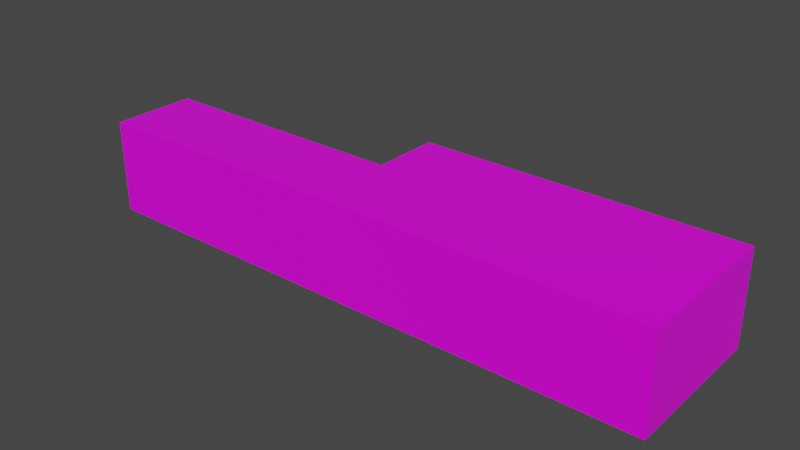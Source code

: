 # Source: f-key.blend  (saved by Blender 2.93.20; exported with 4.5.12 LTS)
import bpy
from mathutils import Matrix  # noqa: F401  (used for matrix-valued properties, if any)

bpy.ops.wm.read_factory_settings(use_empty=True)
scene = bpy.context.scene
scene.name = 'Scene'

# ---- collections
col_collection = bpy.data.collections.new('Collection'); scene.collection.children.link(col_collection)

# ---- images (referenced by path relative to the original .blend; pixels are not part of the script)
import os
ASSET_DIR = os.environ.get("B2B_ASSET_DIR", "")  # directory of the original .blend (textures are referenced by path, not embedded)
HERE = os.path.dirname(os.path.abspath(__file__))  # packed textures are extracted next to this script under _unpacked/

def load_image(name, relpath, width, height, colorspace="sRGB"):
    """Load a texture the original file referenced (path relative to the .blend, or extracted next to this script)."""
    p = next((c for c in (os.path.join(HERE, relpath), os.path.join(ASSET_DIR, relpath)) if relpath and os.path.exists(c)), "")
    if p:
        img = bpy.data.images.load(p, check_existing=True)
        img.name = name
    else:  # same state as the original file: an image datablock whose file is absent (Cycles renders it pink)
        img = bpy.data.images.new(name, width, height)
        img.source = "FILE"
        img.filepath = "//" + (relpath or name)
    img.colorspace_settings.name = colorspace
    return img
img_piano_f_png = load_image('piano-f.png', 'piano-f.png', 1024, 1024, 'sRGB')

# ---- materials (node trees are filled in below, after node groups)
mat_material = bpy.data.materials.new('Material')
mat_material.alpha_threshold = 0.0
mat_material.use_transparent_shadow = False
mat_material.line_color = (0.0, 0.0, 0.0, 1.0)

# ---- material node trees
mat_material.use_nodes = True; mat_material.node_tree.nodes.clear()
_N = mat_material.node_tree.nodes; _L = mat_material.node_tree.links
n0 = _N.new('ShaderNodeOutputMaterial'); n0.name = 'Material Output'; n0.location = (300, 300)
n1 = _N.new('ShaderNodeBsdfPrincipled'); n1.name = 'Principled BSDF'; n1.location = (10, 300)
n1.distribution = 'GGX'
n1.subsurface_method = 'BURLEY'
n1.inputs[2].default_value = 0.4
n1.inputs[3].default_value = 1.45
n1.inputs[27].default_value = (0.0, 0.0, 0.0, 1.0)
n1.inputs[28].default_value = 1.0
n2 = _N.new('ShaderNodeTexImage'); n2.name = 'Image Texture'; n2.location = (-280, 280)
n2.image = img_piano_f_png
_L.new(n1.outputs[0], n0.inputs[0])
_L.new(n2.outputs[0], n1.inputs[0])
n0.is_active_output = True

# ---- world
world_world = bpy.data.worlds.new('World'); scene.world = world_world
world_world.use_nodes = True; world_world.node_tree.nodes.clear()
_N = world_world.node_tree.nodes; _L = world_world.node_tree.links
n0 = _N.new('ShaderNodeOutputWorld'); n0.name = 'World Output'; n0.location = (300, 300)
n1 = _N.new('ShaderNodeBackground'); n1.name = 'Background'; n1.location = (10, 300)
n1.inputs[0].default_value = (0.05088, 0.05088, 0.05088, 1.0)
_L.new(n1.outputs[0], n0.inputs[0])
n0.is_active_output = True
world_world.color = (0.05088, 0.05088, 0.05088)
world_world.use_sun_shadow = False
world_world.sun_shadow_jitter_overblur = 0.0

# ---- meshes
me_cube = bpy.data.meshes.new('Cube')
me_cube.from_pydata([(1.0, 1.0, 1.0), (1.0, 1.0, -1.0), (1.0, -1.0, 1.0), (1.0, -1.0, -1.0), (-1.0, 1.0, 1.0), (-1.0, 1.0, -1.0), (-1.0, -1.0, 1.0), (-1.0, -1.0, -1.0), (-2.639, 1.0, -1.0), (-2.639, -1.0, -1.0), (-2.639, -1.0, 1.0), (-2.639, 1.0, 1.0), (1.0, 2.6, -1.0), (-1.0, 2.6, -1.0), (1.0, 2.6, 1.0), (-1.0, 2.6, 1.0)], [], [(0, 4, 6, 2), (3, 2, 6, 7), (5, 7, 9, 8), (5, 1, 3, 7), (1, 0, 2, 3), (1, 5, 13, 12), (9, 10, 11, 8), (6, 4, 11, 10), (4, 5, 8, 11), (7, 6, 10, 9), (13, 15, 14, 12), (4, 0, 14, 15), (0, 1, 12, 14), (5, 4, 15, 13)])
_uv = me_cube.uv_layers.new(name='UVMap')
_uv.uv.foreach_set('vector', [0.8872, -0.1142, 0.8872, 1.016, 0.4105, 1.016, 0.4105, -0.1142, 0.2618, 0.9528, 0.0, 0.9528, 0.0, 0.691, 0.2618, 0.691, 0.2618, 0.2146, 0.0, 0.2146, 0.0, 0.0, 0.2618, 0.0, 0.2618, 0.2146, 0.2618, 0.4764, 0.0, 0.4764, 0.0, 0.2146, 0.5236, 0.7382, 0.2618, 0.7382, 0.2618, 0.4764, 0.5236, 0.4764, 0.2618, 0.4764, 0.2618, 0.2146, 0.4712, 0.2146, 0.4712, 0.4764, 0.7854, 0.7382, 0.7854, 1.0, 0.5236, 1.0, 0.5236, 0.7382, 0.4665, 0.6465, 0.08204, 0.6465, 0.08204, 0.3314, 0.4665, 0.3314, 0.7854, 0.7382, 0.7854, 0.4764, 1.0, 0.4764, 1.0, 0.7382, 0.2618, 0.691, 0.0, 0.691, 0.0, 0.4764, 0.2618, 0.4764, 0.7854, 0.4764, 0.7854, 0.7382, 0.5236, 0.7382, 0.5236, 0.4764, 0.4665, 0.9541, 0.08204, 0.9541, 0.08204, 0.6465, 0.4665, 0.6465, 0.2618, 0.7382, 0.5236, 0.7382, 0.5236, 0.9476, 0.2618, 0.9476, 0.9948, 0.7382, 0.9948, 1.0, 0.7854, 1.0, 0.7854, 0.7382])
me_cube.materials.append(mat_material)
me_cube.use_remesh_preserve_volume = False
me_cube.use_remesh_preserve_attributes = False
me_cube.use_mirror_vertex_groups = False
me_cube.update()

# ---- objects
ob_cube = bpy.data.objects.new('Cube', me_cube)

# ---- transforms, parenting, visibility, modifiers, constraints
ob_cube.location = (0.0, 0.0, -0.0008311)
ob_cube.scale = (0.09087, 0.0242, 0.02672)
ob_cube.lock_rotations_4d = False
ob_cube.empty_display_type = 'ARROWS'
ob_cube.lineart.crease_threshold = 0.0

# ---- collection membership
col_collection.objects.link(ob_cube)

# ---- scene / render settings (as saved in the file)
scene.frame_start = 1; scene.frame_end = 250; scene.frame_set(1)
scene.render.engine = 'BLENDER_EEVEE_NEXT'
scene.cycles.use_denoising = False
scene.cycles.samples = 128
scene.cycles.sampling_pattern = 'TABULATED_SOBOL'
scene.cycles.use_adaptive_sampling = False
scene.cycles.use_light_tree = False
scene.view_settings.view_transform = 'Filmic'
bpy.context.view_layer.update()

# ---- added for rendering (the .blend has no active camera and no usable light): camera, sun
cam_auto = bpy.data.cameras.new('AutoCamera')
cam_auto.lens = 50.0
cam_auto.sensor_width = 36.0
cam_auto.clip_end = 1000.0
ob_auto_camera = bpy.data.objects.new('AutoCamera', cam_auto)
scene.collection.objects.link(ob_auto_camera)
ob_auto_camera.location = (0.245777, -0.364962, 0.255382)
ob_auto_camera.rotation_euler = (1.09748, -7.21219e-08, 0.694738)
scene.camera = ob_auto_camera
light_auto_sun = bpy.data.lights.new('AutoSun', 'SUN')
light_auto_sun.energy = 3.0
light_auto_sun.angle = 0.0523599
ob_auto_sun = bpy.data.objects.new('AutoSun', light_auto_sun)
scene.collection.objects.link(ob_auto_sun)
ob_auto_sun.rotation_euler = (0.872665, 0.174533, 0.523599)
bpy.context.view_layer.update()

